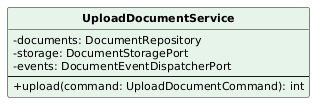

The diagram above was rendered by PlantUML. Its source (embedded in the PNG):
@startuml
skinparam classAttributeIconSize 0
skinparam classFontStyle bold
skinparam classFontSize 13
skinparam classAttributeFontSize 11
skinparam shadowing false
hide circle
class UploadDocumentService #E6F4EA {
  -documents: DocumentRepository
  -storage: DocumentStoragePort
  -events: DocumentEventDispatcherPort
  --
  +upload(command: UploadDocumentCommand): int
}
@enduml